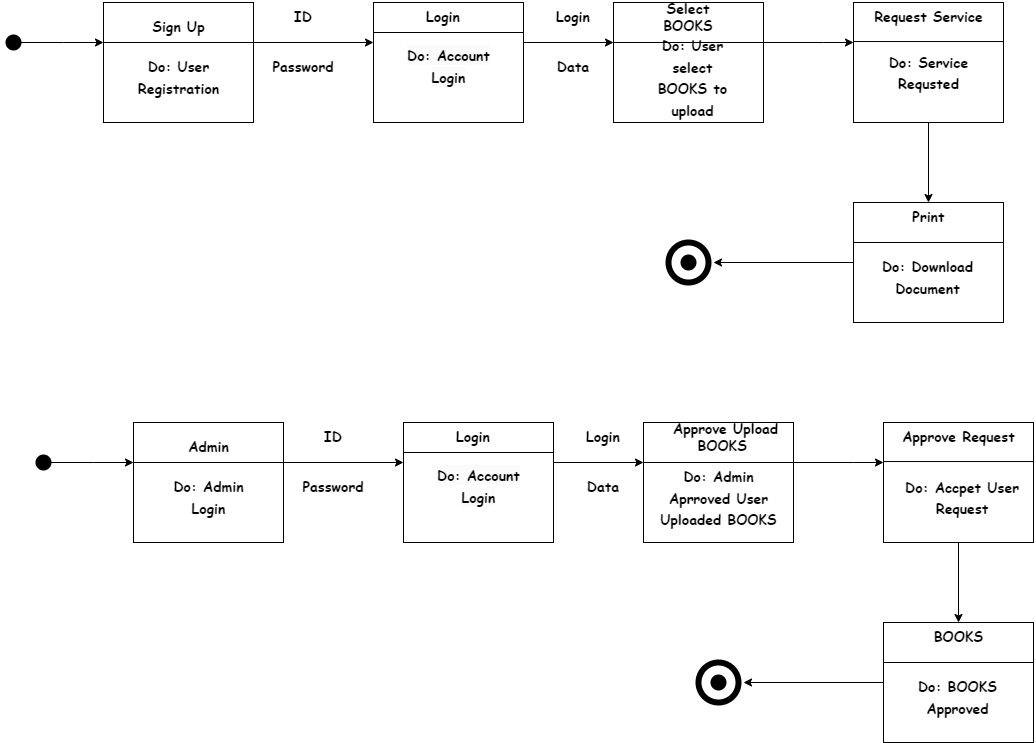

The diagram above was exported from draw.io. Its source (the exported page's mxGraphModel, read from the mxfile embedded in the PNG):
<mxGraphModel dx="1323" dy="745" grid="1" gridSize="10" guides="1" tooltips="1" connect="1" arrows="1" fold="1" page="1" pageScale="1" pageWidth="827" pageHeight="1169" math="0" shadow="0">
  <root>
    <mxCell id="0" />
    <mxCell id="1" parent="0" />
    <mxCell id="MLeregHVBiz0yF8dtrIT-2" style="edgeStyle=orthogonalEdgeStyle;rounded=0;orthogonalLoop=1;jettySize=auto;html=1;" parent="1" source="MLeregHVBiz0yF8dtrIT-1" edge="1">
      <mxGeometry relative="1" as="geometry">
        <mxPoint x="130" y="80" as="targetPoint" />
      </mxGeometry>
    </mxCell>
    <mxCell id="MLeregHVBiz0yF8dtrIT-1" value="" style="shape=waypoint;sketch=0;fillStyle=solid;size=6;pointerEvents=1;points=[];fillColor=none;resizable=0;rotatable=0;perimeter=centerPerimeter;snapToPoint=1;strokeWidth=6;" parent="1" vertex="1">
      <mxGeometry x="30" y="70" width="20" height="20" as="geometry" />
    </mxCell>
    <mxCell id="MLeregHVBiz0yF8dtrIT-4" value="" style="rounded=0;whiteSpace=wrap;html=1;" parent="1" vertex="1">
      <mxGeometry x="130" y="40" width="150" height="120" as="geometry" />
    </mxCell>
    <mxCell id="MLeregHVBiz0yF8dtrIT-5" value="" style="endArrow=classic;html=1;rounded=0;" parent="1" edge="1">
      <mxGeometry width="50" height="50" relative="1" as="geometry">
        <mxPoint x="130" y="80" as="sourcePoint" />
        <mxPoint x="400" y="80" as="targetPoint" />
      </mxGeometry>
    </mxCell>
    <mxCell id="MLeregHVBiz0yF8dtrIT-6" value="&lt;h3&gt;&lt;b&gt;&lt;font face=&quot;Comic Sans MS&quot;&gt;Sign Up&lt;/font&gt;&lt;/b&gt;&lt;/h3&gt;" style="text;html=1;strokeColor=none;fillColor=none;align=center;verticalAlign=middle;whiteSpace=wrap;rounded=0;" parent="1" vertex="1">
      <mxGeometry x="167.5" y="50" width="75" height="30" as="geometry" />
    </mxCell>
    <mxCell id="MLeregHVBiz0yF8dtrIT-7" value="&lt;b&gt;&lt;font face=&quot;Comic Sans MS&quot; style=&quot;font-size: 14px;&quot;&gt;Do: User&lt;br&gt;Registration&lt;/font&gt;&lt;/b&gt;" style="text;html=1;strokeColor=none;fillColor=none;align=center;verticalAlign=middle;whiteSpace=wrap;rounded=0;fontSize=18;" parent="1" vertex="1">
      <mxGeometry x="167.5" y="100" width="75" height="30" as="geometry" />
    </mxCell>
    <mxCell id="MLeregHVBiz0yF8dtrIT-8" value="&lt;b&gt;ID&lt;/b&gt;" style="text;html=1;strokeColor=none;fillColor=none;align=center;verticalAlign=middle;whiteSpace=wrap;rounded=0;fontSize=14;fontFamily=Comic Sans MS;" parent="1" vertex="1">
      <mxGeometry x="300" y="40" width="60" height="30" as="geometry" />
    </mxCell>
    <mxCell id="MLeregHVBiz0yF8dtrIT-9" value="&lt;b style=&quot;border-color: var(--border-color);&quot;&gt;Password&lt;/b&gt;" style="text;html=1;strokeColor=none;fillColor=none;align=center;verticalAlign=middle;whiteSpace=wrap;rounded=0;fontSize=14;fontFamily=Comic Sans MS;" parent="1" vertex="1">
      <mxGeometry x="300" y="90" width="60" height="30" as="geometry" />
    </mxCell>
    <mxCell id="MLeregHVBiz0yF8dtrIT-11" value="" style="rounded=0;whiteSpace=wrap;html=1;" parent="1" vertex="1">
      <mxGeometry x="400" y="40" width="150" height="120" as="geometry" />
    </mxCell>
    <mxCell id="MLeregHVBiz0yF8dtrIT-13" value="" style="endArrow=none;html=1;rounded=0;fontFamily=Comic Sans MS;fontSize=14;entryX=1;entryY=0.25;entryDx=0;entryDy=0;" parent="1" target="MLeregHVBiz0yF8dtrIT-11" edge="1">
      <mxGeometry width="50" height="50" relative="1" as="geometry">
        <mxPoint x="400" y="70" as="sourcePoint" />
        <mxPoint x="450" y="20" as="targetPoint" />
      </mxGeometry>
    </mxCell>
    <mxCell id="MLeregHVBiz0yF8dtrIT-15" value="&lt;b&gt;Login&lt;/b&gt;" style="text;html=1;strokeColor=none;fillColor=none;align=center;verticalAlign=middle;whiteSpace=wrap;rounded=0;fontSize=14;fontFamily=Comic Sans MS;" parent="1" vertex="1">
      <mxGeometry x="420" y="40" width="100" height="30" as="geometry" />
    </mxCell>
    <mxCell id="MLeregHVBiz0yF8dtrIT-16" value="&#10;&lt;b style=&quot;border-color: var(--border-color); color: rgb(0, 0, 0); font-family: Helvetica; font-size: 18px; font-style: normal; font-variant-ligatures: normal; font-variant-caps: normal; letter-spacing: normal; orphans: 2; text-align: center; text-indent: 0px; text-transform: none; widows: 2; word-spacing: 0px; -webkit-text-stroke-width: 0px; background-color: rgb(251, 251, 251); text-decoration-thickness: initial; text-decoration-style: initial; text-decoration-color: initial;&quot;&gt;&lt;font style=&quot;border-color: var(--border-color); font-size: 14px;&quot; face=&quot;Comic Sans MS&quot;&gt;Do: Account Login&lt;/font&gt;&lt;/b&gt;&#10;&#10;" style="text;html=1;strokeColor=none;fillColor=none;align=center;verticalAlign=middle;whiteSpace=wrap;rounded=0;fontSize=18;" parent="1" vertex="1">
      <mxGeometry x="428.75" y="100" width="92.5" height="30" as="geometry" />
    </mxCell>
    <mxCell id="MLeregHVBiz0yF8dtrIT-17" value="" style="endArrow=classic;html=1;rounded=0;fontFamily=Comic Sans MS;fontSize=14;" parent="1" edge="1">
      <mxGeometry width="50" height="50" relative="1" as="geometry">
        <mxPoint x="550" y="80" as="sourcePoint" />
        <mxPoint x="640" y="80" as="targetPoint" />
      </mxGeometry>
    </mxCell>
    <mxCell id="MLeregHVBiz0yF8dtrIT-18" value="&lt;b&gt;Login&lt;/b&gt;" style="text;html=1;strokeColor=none;fillColor=none;align=center;verticalAlign=middle;whiteSpace=wrap;rounded=0;fontSize=14;fontFamily=Comic Sans MS;" parent="1" vertex="1">
      <mxGeometry x="570" y="40" width="60" height="30" as="geometry" />
    </mxCell>
    <mxCell id="MLeregHVBiz0yF8dtrIT-19" value="&lt;div style=&quot;&quot;&gt;&lt;span style=&quot;background-color: initial;&quot;&gt;&lt;b&gt;Data&lt;/b&gt;&lt;/span&gt;&lt;/div&gt;" style="text;whiteSpace=wrap;html=1;fontSize=14;fontFamily=Comic Sans MS;align=center;" parent="1" vertex="1">
      <mxGeometry x="555" y="90" width="90" height="40" as="geometry" />
    </mxCell>
    <mxCell id="MLeregHVBiz0yF8dtrIT-22" value="" style="rounded=0;whiteSpace=wrap;html=1;" parent="1" vertex="1">
      <mxGeometry x="640" y="40" width="150" height="120" as="geometry" />
    </mxCell>
    <mxCell id="MLeregHVBiz0yF8dtrIT-23" value="" style="endArrow=none;html=1;rounded=0;fontFamily=Comic Sans MS;fontSize=14;entryX=1;entryY=0.25;entryDx=0;entryDy=0;" parent="1" edge="1">
      <mxGeometry width="50" height="50" relative="1" as="geometry">
        <mxPoint x="640" y="80" as="sourcePoint" />
        <mxPoint x="790" y="80" as="targetPoint" />
      </mxGeometry>
    </mxCell>
    <mxCell id="MLeregHVBiz0yF8dtrIT-25" value="&lt;b&gt;Select BOOKS&lt;/b&gt;" style="text;html=1;strokeColor=none;fillColor=none;align=center;verticalAlign=middle;whiteSpace=wrap;rounded=0;fontSize=14;fontFamily=Comic Sans MS;" parent="1" vertex="1">
      <mxGeometry x="665" y="40" width="100" height="30" as="geometry" />
    </mxCell>
    <mxCell id="MLeregHVBiz0yF8dtrIT-26" value="&lt;br style=&quot;border-color: var(--border-color);&quot;&gt;&lt;b style=&quot;border-color: var(--border-color);&quot;&gt;&lt;font style=&quot;border-color: var(--border-color); font-size: 14px;&quot; face=&quot;Comic Sans MS&quot;&gt;Do: User select BOOKS to upload&lt;/font&gt;&lt;/b&gt;" style="text;html=1;strokeColor=none;fillColor=none;align=center;verticalAlign=middle;whiteSpace=wrap;rounded=0;fontSize=18;" parent="1" vertex="1">
      <mxGeometry x="672.5" y="90" width="92.5" height="30" as="geometry" />
    </mxCell>
    <mxCell id="MLeregHVBiz0yF8dtrIT-27" value="" style="endArrow=classic;html=1;rounded=0;fontFamily=Comic Sans MS;fontSize=14;" parent="1" edge="1">
      <mxGeometry width="50" height="50" relative="1" as="geometry">
        <mxPoint x="790" y="80" as="sourcePoint" />
        <mxPoint x="880" y="80" as="targetPoint" />
        <Array as="points">
          <mxPoint x="850" y="80" />
        </Array>
      </mxGeometry>
    </mxCell>
    <mxCell id="MLeregHVBiz0yF8dtrIT-28" value="" style="rounded=0;whiteSpace=wrap;html=1;" parent="1" vertex="1">
      <mxGeometry x="880" y="40" width="150" height="120" as="geometry" />
    </mxCell>
    <mxCell id="MLeregHVBiz0yF8dtrIT-29" value="" style="endArrow=none;html=1;rounded=0;fontFamily=Comic Sans MS;fontSize=14;entryX=1;entryY=0.25;entryDx=0;entryDy=0;" parent="1" edge="1">
      <mxGeometry width="50" height="50" relative="1" as="geometry">
        <mxPoint x="880" y="79.05" as="sourcePoint" />
        <mxPoint x="1030" y="79.05" as="targetPoint" />
      </mxGeometry>
    </mxCell>
    <mxCell id="MLeregHVBiz0yF8dtrIT-30" value="&lt;b&gt;Request Service&lt;/b&gt;" style="text;html=1;strokeColor=none;fillColor=none;align=center;verticalAlign=middle;whiteSpace=wrap;rounded=0;fontSize=14;fontFamily=Comic Sans MS;" parent="1" vertex="1">
      <mxGeometry x="892.5" y="40" width="125" height="30" as="geometry" />
    </mxCell>
    <mxCell id="MLeregHVBiz0yF8dtrIT-31" value="&lt;br style=&quot;border-color: var(--border-color);&quot;&gt;&lt;b style=&quot;border-color: var(--border-color);&quot;&gt;&lt;font style=&quot;border-color: var(--border-color); font-size: 14px;&quot; face=&quot;Comic Sans MS&quot;&gt;Do: Service&lt;br&gt;Requsted&lt;br&gt;&lt;/font&gt;&lt;/b&gt;" style="text;html=1;strokeColor=none;fillColor=none;align=center;verticalAlign=middle;whiteSpace=wrap;rounded=0;fontSize=18;" parent="1" vertex="1">
      <mxGeometry x="908.75" y="85" width="92.5" height="30" as="geometry" />
    </mxCell>
    <mxCell id="MLeregHVBiz0yF8dtrIT-32" value="" style="rounded=0;whiteSpace=wrap;html=1;" parent="1" vertex="1">
      <mxGeometry x="880" y="240" width="150" height="120" as="geometry" />
    </mxCell>
    <mxCell id="MLeregHVBiz0yF8dtrIT-34" value="" style="endArrow=classic;html=1;rounded=0;fontFamily=Comic Sans MS;fontSize=12;entryX=0.5;entryY=0;entryDx=0;entryDy=0;exitX=0.5;exitY=1;exitDx=0;exitDy=0;" parent="1" source="MLeregHVBiz0yF8dtrIT-28" target="MLeregHVBiz0yF8dtrIT-32" edge="1">
      <mxGeometry width="50" height="50" relative="1" as="geometry">
        <mxPoint x="1020" y="190" as="sourcePoint" />
        <mxPoint x="1070" y="140" as="targetPoint" />
      </mxGeometry>
    </mxCell>
    <mxCell id="MLeregHVBiz0yF8dtrIT-35" value="" style="endArrow=none;html=1;rounded=0;fontFamily=Comic Sans MS;fontSize=14;entryX=1;entryY=0.25;entryDx=0;entryDy=0;" parent="1" edge="1">
      <mxGeometry width="50" height="50" relative="1" as="geometry">
        <mxPoint x="880" y="280" as="sourcePoint" />
        <mxPoint x="1030" y="280" as="targetPoint" />
      </mxGeometry>
    </mxCell>
    <mxCell id="MLeregHVBiz0yF8dtrIT-36" value="&lt;b&gt;Print&lt;/b&gt;" style="text;html=1;strokeColor=none;fillColor=none;align=center;verticalAlign=middle;whiteSpace=wrap;rounded=0;fontSize=14;fontFamily=Comic Sans MS;" parent="1" vertex="1">
      <mxGeometry x="892.5" y="240" width="125" height="30" as="geometry" />
    </mxCell>
    <mxCell id="MLeregHVBiz0yF8dtrIT-37" value="&lt;b style=&quot;border-color: var(--border-color);&quot;&gt;&lt;font style=&quot;border-color: var(--border-color); font-size: 14px;&quot; face=&quot;Comic Sans MS&quot;&gt;Do: Download Document&lt;br&gt;&lt;/font&gt;&lt;/b&gt;" style="text;html=1;strokeColor=none;fillColor=none;align=center;verticalAlign=middle;whiteSpace=wrap;rounded=0;fontSize=18;" parent="1" vertex="1">
      <mxGeometry x="899.38" y="300" width="111.25" height="30" as="geometry" />
    </mxCell>
    <mxCell id="MLeregHVBiz0yF8dtrIT-40" value="" style="endArrow=classic;html=1;rounded=0;fontFamily=Comic Sans MS;fontSize=12;exitX=0;exitY=0.5;exitDx=0;exitDy=0;" parent="1" source="MLeregHVBiz0yF8dtrIT-32" edge="1">
      <mxGeometry width="50" height="50" relative="1" as="geometry">
        <mxPoint x="510" y="390" as="sourcePoint" />
        <mxPoint x="740" y="300" as="targetPoint" />
      </mxGeometry>
    </mxCell>
    <mxCell id="MLeregHVBiz0yF8dtrIT-41" value="" style="shape=waypoint;sketch=0;fillStyle=solid;size=6;pointerEvents=1;points=[];fillColor=none;resizable=0;rotatable=0;perimeter=centerPerimeter;snapToPoint=1;strokeWidth=6;fontFamily=Comic Sans MS;fontSize=12;" parent="1" vertex="1">
      <mxGeometry x="705" y="290" width="20" height="20" as="geometry" />
    </mxCell>
    <mxCell id="MLeregHVBiz0yF8dtrIT-47" value="" style="ellipse;whiteSpace=wrap;html=1;aspect=fixed;strokeColor=default;strokeWidth=6;fontFamily=Comic Sans MS;fontSize=12;fontColor=default;fillColor=default;" parent="1" vertex="1">
      <mxGeometry x="695" y="280" width="40" height="40" as="geometry" />
    </mxCell>
    <mxCell id="MLeregHVBiz0yF8dtrIT-49" value="" style="shape=waypoint;sketch=0;fillStyle=solid;size=6;pointerEvents=1;points=[];fillColor=none;resizable=0;rotatable=0;perimeter=centerPerimeter;snapToPoint=1;strokeColor=default;strokeWidth=6;fontFamily=Comic Sans MS;fontSize=12;fontColor=default;html=1;" parent="1" vertex="1">
      <mxGeometry x="705" y="290" width="20" height="20" as="geometry" />
    </mxCell>
    <mxCell id="MLeregHVBiz0yF8dtrIT-83" style="edgeStyle=orthogonalEdgeStyle;rounded=0;orthogonalLoop=1;jettySize=auto;html=1;" parent="1" source="MLeregHVBiz0yF8dtrIT-84" edge="1">
      <mxGeometry relative="1" as="geometry">
        <mxPoint x="160" y="500" as="targetPoint" />
      </mxGeometry>
    </mxCell>
    <mxCell id="MLeregHVBiz0yF8dtrIT-84" value="" style="shape=waypoint;sketch=0;fillStyle=solid;size=6;pointerEvents=1;points=[];fillColor=none;resizable=0;rotatable=0;perimeter=centerPerimeter;snapToPoint=1;strokeWidth=6;" parent="1" vertex="1">
      <mxGeometry x="60" y="490" width="20" height="20" as="geometry" />
    </mxCell>
    <mxCell id="MLeregHVBiz0yF8dtrIT-85" value="" style="rounded=0;whiteSpace=wrap;html=1;" parent="1" vertex="1">
      <mxGeometry x="160" y="460" width="150" height="120" as="geometry" />
    </mxCell>
    <mxCell id="MLeregHVBiz0yF8dtrIT-86" value="" style="endArrow=classic;html=1;rounded=0;" parent="1" edge="1">
      <mxGeometry width="50" height="50" relative="1" as="geometry">
        <mxPoint x="160" y="500" as="sourcePoint" />
        <mxPoint x="430" y="500" as="targetPoint" />
      </mxGeometry>
    </mxCell>
    <mxCell id="MLeregHVBiz0yF8dtrIT-87" value="&lt;h3&gt;&lt;font face=&quot;Comic Sans MS&quot;&gt;Admin&lt;/font&gt;&lt;/h3&gt;" style="text;html=1;strokeColor=none;fillColor=none;align=center;verticalAlign=middle;whiteSpace=wrap;rounded=0;" parent="1" vertex="1">
      <mxGeometry x="197.5" y="470" width="75" height="30" as="geometry" />
    </mxCell>
    <mxCell id="MLeregHVBiz0yF8dtrIT-88" value="&lt;b&gt;&lt;font face=&quot;Comic Sans MS&quot; style=&quot;font-size: 14px;&quot;&gt;Do: Admin&lt;br&gt;Login&lt;br&gt;&lt;/font&gt;&lt;/b&gt;" style="text;html=1;strokeColor=none;fillColor=none;align=center;verticalAlign=middle;whiteSpace=wrap;rounded=0;fontSize=18;" parent="1" vertex="1">
      <mxGeometry x="197.5" y="520" width="75" height="30" as="geometry" />
    </mxCell>
    <mxCell id="MLeregHVBiz0yF8dtrIT-89" value="&lt;b&gt;ID&lt;/b&gt;" style="text;html=1;strokeColor=none;fillColor=none;align=center;verticalAlign=middle;whiteSpace=wrap;rounded=0;fontSize=14;fontFamily=Comic Sans MS;" parent="1" vertex="1">
      <mxGeometry x="330" y="460" width="60" height="30" as="geometry" />
    </mxCell>
    <mxCell id="MLeregHVBiz0yF8dtrIT-90" value="&lt;b style=&quot;border-color: var(--border-color);&quot;&gt;Password&lt;/b&gt;" style="text;html=1;strokeColor=none;fillColor=none;align=center;verticalAlign=middle;whiteSpace=wrap;rounded=0;fontSize=14;fontFamily=Comic Sans MS;" parent="1" vertex="1">
      <mxGeometry x="330" y="510" width="60" height="30" as="geometry" />
    </mxCell>
    <mxCell id="MLeregHVBiz0yF8dtrIT-91" value="" style="rounded=0;whiteSpace=wrap;html=1;" parent="1" vertex="1">
      <mxGeometry x="430" y="460" width="150" height="120" as="geometry" />
    </mxCell>
    <mxCell id="MLeregHVBiz0yF8dtrIT-92" value="" style="endArrow=none;html=1;rounded=0;fontFamily=Comic Sans MS;fontSize=14;entryX=1;entryY=0.25;entryDx=0;entryDy=0;" parent="1" target="MLeregHVBiz0yF8dtrIT-91" edge="1">
      <mxGeometry width="50" height="50" relative="1" as="geometry">
        <mxPoint x="430" y="490" as="sourcePoint" />
        <mxPoint x="480" y="440" as="targetPoint" />
      </mxGeometry>
    </mxCell>
    <mxCell id="MLeregHVBiz0yF8dtrIT-93" value="&lt;b&gt;Login&lt;/b&gt;" style="text;html=1;strokeColor=none;fillColor=none;align=center;verticalAlign=middle;whiteSpace=wrap;rounded=0;fontSize=14;fontFamily=Comic Sans MS;" parent="1" vertex="1">
      <mxGeometry x="450" y="460" width="100" height="30" as="geometry" />
    </mxCell>
    <mxCell id="MLeregHVBiz0yF8dtrIT-94" value="&#10;&lt;b style=&quot;border-color: var(--border-color); color: rgb(0, 0, 0); font-family: Helvetica; font-size: 18px; font-style: normal; font-variant-ligatures: normal; font-variant-caps: normal; letter-spacing: normal; orphans: 2; text-align: center; text-indent: 0px; text-transform: none; widows: 2; word-spacing: 0px; -webkit-text-stroke-width: 0px; background-color: rgb(251, 251, 251); text-decoration-thickness: initial; text-decoration-style: initial; text-decoration-color: initial;&quot;&gt;&lt;font style=&quot;border-color: var(--border-color); font-size: 14px;&quot; face=&quot;Comic Sans MS&quot;&gt;Do: Account Login&lt;/font&gt;&lt;/b&gt;&#10;&#10;" style="text;html=1;strokeColor=none;fillColor=none;align=center;verticalAlign=middle;whiteSpace=wrap;rounded=0;fontSize=18;" parent="1" vertex="1">
      <mxGeometry x="458.75" y="520" width="92.5" height="30" as="geometry" />
    </mxCell>
    <mxCell id="MLeregHVBiz0yF8dtrIT-95" value="" style="endArrow=classic;html=1;rounded=0;fontFamily=Comic Sans MS;fontSize=14;" parent="1" edge="1">
      <mxGeometry width="50" height="50" relative="1" as="geometry">
        <mxPoint x="580" y="500" as="sourcePoint" />
        <mxPoint x="670" y="500" as="targetPoint" />
      </mxGeometry>
    </mxCell>
    <mxCell id="MLeregHVBiz0yF8dtrIT-96" value="&lt;b&gt;Login&lt;/b&gt;" style="text;html=1;strokeColor=none;fillColor=none;align=center;verticalAlign=middle;whiteSpace=wrap;rounded=0;fontSize=14;fontFamily=Comic Sans MS;" parent="1" vertex="1">
      <mxGeometry x="600" y="460" width="60" height="30" as="geometry" />
    </mxCell>
    <mxCell id="MLeregHVBiz0yF8dtrIT-97" value="&lt;div style=&quot;&quot;&gt;&lt;span style=&quot;background-color: initial;&quot;&gt;&lt;b&gt;Data&lt;/b&gt;&lt;/span&gt;&lt;/div&gt;" style="text;whiteSpace=wrap;html=1;fontSize=14;fontFamily=Comic Sans MS;align=center;" parent="1" vertex="1">
      <mxGeometry x="585" y="510" width="90" height="40" as="geometry" />
    </mxCell>
    <mxCell id="MLeregHVBiz0yF8dtrIT-98" value="" style="rounded=0;whiteSpace=wrap;html=1;" parent="1" vertex="1">
      <mxGeometry x="670" y="460" width="150" height="120" as="geometry" />
    </mxCell>
    <mxCell id="MLeregHVBiz0yF8dtrIT-99" value="" style="endArrow=none;html=1;rounded=0;fontFamily=Comic Sans MS;fontSize=14;entryX=1;entryY=0.25;entryDx=0;entryDy=0;" parent="1" edge="1">
      <mxGeometry width="50" height="50" relative="1" as="geometry">
        <mxPoint x="670" y="500" as="sourcePoint" />
        <mxPoint x="820" y="500" as="targetPoint" />
      </mxGeometry>
    </mxCell>
    <mxCell id="MLeregHVBiz0yF8dtrIT-100" value="&lt;b&gt;Approve Upload BOOKS&amp;nbsp;&lt;/b&gt;" style="text;html=1;strokeColor=none;fillColor=none;align=center;verticalAlign=middle;whiteSpace=wrap;rounded=0;fontSize=14;fontFamily=Comic Sans MS;" parent="1" vertex="1">
      <mxGeometry x="695" y="460" width="115" height="30" as="geometry" />
    </mxCell>
    <mxCell id="MLeregHVBiz0yF8dtrIT-101" value="&lt;br style=&quot;border-color: var(--border-color);&quot;&gt;&lt;b style=&quot;border-color: var(--border-color);&quot;&gt;&lt;font style=&quot;border-color: var(--border-color); font-size: 14px;&quot; face=&quot;Comic Sans MS&quot;&gt;Do: Admin Aprroved User Uploaded BOOKS&lt;/font&gt;&lt;/b&gt;" style="text;html=1;strokeColor=none;fillColor=none;align=center;verticalAlign=middle;whiteSpace=wrap;rounded=0;fontSize=18;" parent="1" vertex="1">
      <mxGeometry x="682.5" y="510" width="125" height="30" as="geometry" />
    </mxCell>
    <mxCell id="MLeregHVBiz0yF8dtrIT-102" value="" style="endArrow=classic;html=1;rounded=0;fontFamily=Comic Sans MS;fontSize=14;" parent="1" edge="1">
      <mxGeometry width="50" height="50" relative="1" as="geometry">
        <mxPoint x="820" y="500" as="sourcePoint" />
        <mxPoint x="910" y="500" as="targetPoint" />
        <Array as="points">
          <mxPoint x="880" y="500" />
        </Array>
      </mxGeometry>
    </mxCell>
    <mxCell id="MLeregHVBiz0yF8dtrIT-103" value="" style="rounded=0;whiteSpace=wrap;html=1;" parent="1" vertex="1">
      <mxGeometry x="910" y="460" width="150" height="120" as="geometry" />
    </mxCell>
    <mxCell id="MLeregHVBiz0yF8dtrIT-104" value="" style="endArrow=none;html=1;rounded=0;fontFamily=Comic Sans MS;fontSize=14;entryX=1;entryY=0.25;entryDx=0;entryDy=0;" parent="1" edge="1">
      <mxGeometry width="50" height="50" relative="1" as="geometry">
        <mxPoint x="910" y="499.05" as="sourcePoint" />
        <mxPoint x="1060" y="499.05" as="targetPoint" />
      </mxGeometry>
    </mxCell>
    <mxCell id="MLeregHVBiz0yF8dtrIT-105" value="&lt;b&gt;Approve Request&lt;/b&gt;" style="text;html=1;strokeColor=none;fillColor=none;align=center;verticalAlign=middle;whiteSpace=wrap;rounded=0;fontSize=14;fontFamily=Comic Sans MS;" parent="1" vertex="1">
      <mxGeometry x="922.5" y="460" width="125" height="30" as="geometry" />
    </mxCell>
    <mxCell id="MLeregHVBiz0yF8dtrIT-106" value="&lt;br style=&quot;border-color: var(--border-color);&quot;&gt;&lt;b style=&quot;border-color: var(--border-color);&quot;&gt;&lt;font style=&quot;border-color: var(--border-color); font-size: 14px;&quot; face=&quot;Comic Sans MS&quot;&gt;Do: Accpet User&lt;br&gt;Request&lt;br&gt;&lt;/font&gt;&lt;/b&gt;" style="text;html=1;strokeColor=none;fillColor=none;align=center;verticalAlign=middle;whiteSpace=wrap;rounded=0;fontSize=18;" parent="1" vertex="1">
      <mxGeometry x="929.38" y="510" width="120" height="30" as="geometry" />
    </mxCell>
    <mxCell id="MLeregHVBiz0yF8dtrIT-107" value="" style="rounded=0;whiteSpace=wrap;html=1;" parent="1" vertex="1">
      <mxGeometry x="910" y="660" width="150" height="120" as="geometry" />
    </mxCell>
    <mxCell id="MLeregHVBiz0yF8dtrIT-108" value="" style="endArrow=classic;html=1;rounded=0;fontFamily=Comic Sans MS;fontSize=12;entryX=0.5;entryY=0;entryDx=0;entryDy=0;exitX=0.5;exitY=1;exitDx=0;exitDy=0;" parent="1" source="MLeregHVBiz0yF8dtrIT-103" target="MLeregHVBiz0yF8dtrIT-107" edge="1">
      <mxGeometry width="50" height="50" relative="1" as="geometry">
        <mxPoint x="1050" y="610" as="sourcePoint" />
        <mxPoint x="1100" y="560" as="targetPoint" />
      </mxGeometry>
    </mxCell>
    <mxCell id="MLeregHVBiz0yF8dtrIT-109" value="" style="endArrow=none;html=1;rounded=0;fontFamily=Comic Sans MS;fontSize=14;entryX=1;entryY=0.25;entryDx=0;entryDy=0;" parent="1" edge="1">
      <mxGeometry width="50" height="50" relative="1" as="geometry">
        <mxPoint x="910" y="700" as="sourcePoint" />
        <mxPoint x="1060" y="700" as="targetPoint" />
      </mxGeometry>
    </mxCell>
    <mxCell id="MLeregHVBiz0yF8dtrIT-110" value="&lt;b&gt;BOOKS&lt;/b&gt;" style="text;html=1;strokeColor=none;fillColor=none;align=center;verticalAlign=middle;whiteSpace=wrap;rounded=0;fontSize=14;fontFamily=Comic Sans MS;" parent="1" vertex="1">
      <mxGeometry x="922.5" y="660" width="125" height="30" as="geometry" />
    </mxCell>
    <mxCell id="MLeregHVBiz0yF8dtrIT-111" value="&lt;b style=&quot;border-color: var(--border-color);&quot;&gt;&lt;font style=&quot;border-color: var(--border-color); font-size: 14px;&quot; face=&quot;Comic Sans MS&quot;&gt;Do: BOOKS Approved&lt;br&gt;&lt;/font&gt;&lt;/b&gt;" style="text;html=1;strokeColor=none;fillColor=none;align=center;verticalAlign=middle;whiteSpace=wrap;rounded=0;fontSize=18;" parent="1" vertex="1">
      <mxGeometry x="929.38" y="720" width="111.25" height="30" as="geometry" />
    </mxCell>
    <mxCell id="MLeregHVBiz0yF8dtrIT-112" value="" style="endArrow=classic;html=1;rounded=0;fontFamily=Comic Sans MS;fontSize=12;exitX=0;exitY=0.5;exitDx=0;exitDy=0;" parent="1" source="MLeregHVBiz0yF8dtrIT-107" edge="1">
      <mxGeometry width="50" height="50" relative="1" as="geometry">
        <mxPoint x="540" y="810" as="sourcePoint" />
        <mxPoint x="770" y="720" as="targetPoint" />
      </mxGeometry>
    </mxCell>
    <mxCell id="MLeregHVBiz0yF8dtrIT-113" value="" style="shape=waypoint;sketch=0;fillStyle=solid;size=6;pointerEvents=1;points=[];fillColor=none;resizable=0;rotatable=0;perimeter=centerPerimeter;snapToPoint=1;strokeWidth=6;fontFamily=Comic Sans MS;fontSize=12;" parent="1" vertex="1">
      <mxGeometry x="735" y="710" width="20" height="20" as="geometry" />
    </mxCell>
    <mxCell id="MLeregHVBiz0yF8dtrIT-114" value="" style="ellipse;whiteSpace=wrap;html=1;aspect=fixed;strokeColor=default;strokeWidth=6;fontFamily=Comic Sans MS;fontSize=12;fontColor=default;fillColor=default;" parent="1" vertex="1">
      <mxGeometry x="725" y="700" width="40" height="40" as="geometry" />
    </mxCell>
    <mxCell id="MLeregHVBiz0yF8dtrIT-115" value="" style="shape=waypoint;sketch=0;fillStyle=solid;size=6;pointerEvents=1;points=[];fillColor=none;resizable=0;rotatable=0;perimeter=centerPerimeter;snapToPoint=1;strokeColor=default;strokeWidth=6;fontFamily=Comic Sans MS;fontSize=12;fontColor=default;html=1;" parent="1" vertex="1">
      <mxGeometry x="735" y="710" width="20" height="20" as="geometry" />
    </mxCell>
  </root>
</mxGraphModel>